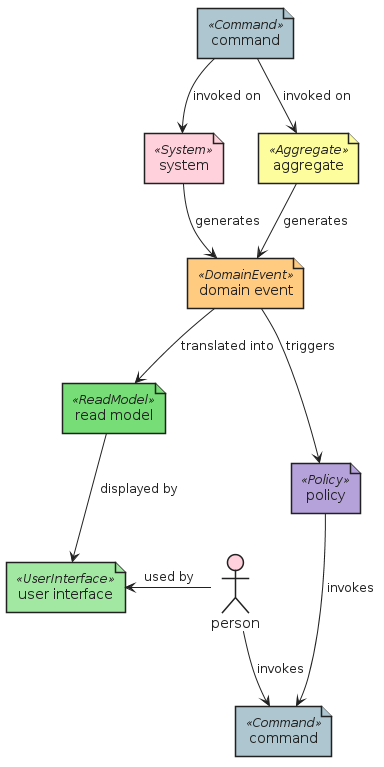

The diagram above was rendered by PlantUML. Its source (embedded in the PNG):
@startuml









hide stereotype

skinparam wrapWidth 200
skinparam maxMessageSize 150
skinparam DefaultFontSize 14
skinparam DefaultFontColor #212121





















show stereotype

skinparam defaultTextAlignment center
skinparam wrapWidth 200
skinparam maxMessageSize 150

skinparam Arrow {
    Color #212121
    FontColor #212121
    FontSize 12
}




skinparam file<<System>> {
    StereotypeFontSize 12
    shadowing false
    FontColor #212121
    BorderColor #212121
    BackgroundColor #ffd1dc
}
skinparam file<<Command>> {
    StereotypeFontSize 12
    shadowing false
    FontColor #212121
    BorderColor #212121
    BackgroundColor #aec6cf
}
skinparam file<<Aggregate>> {
    StereotypeFontSize 12
    shadowing false
    FontColor #212121
    BorderColor #212121
    BackgroundColor #fdfd9d
}
skinparam file<<DomainEvent>> {
    StereotypeFontSize 12
    shadowing false
    FontColor #212121
    BorderColor #212121
    BackgroundColor #ffcb81
}
skinparam file<<ReadModel>> {
    StereotypeFontSize 12
    shadowing false
    FontColor #212121
    BorderColor #212121
    BackgroundColor #77dd77
}
skinparam file<<UserInterface>> {
    StereotypeFontSize 12
    shadowing false
    FontColor #212121
    BorderColor #212121
    BackgroundColor #a2e8a2
}
skinparam file<<Policy>> {
    StereotypeFontSize 12
    shadowing false
    FontColor #212121
    BorderColor #212121
    BackgroundColor #b6a2db
}
skinparam actor<<Person>> {
    StereotypeFontSize 0
    shadowing false
    FontColor #212121
    BorderColor #212121
    BackgroundColor #ffd1dc
}

      file system <<System>>
      file "command" as command1 <<Command>>
      file aggregate <<Aggregate>>
      file "domain event" as domain_event <<DomainEvent>>
      file "read model" as read_model <<ReadModel>>
      file "user interface" as user_interface <<UserInterface>>
      file "command" as command2 <<Command>>
      file policy <<Policy>>
      actor person <<Person>>

command1 --> aggregate : invoked on
command1 --> system : invoked on
aggregate --> domain_event : generates
system --> domain_event : generates
domain_event --> read_model : translated into
read_model --> user_interface : displayed by
domain_event --> policy : triggers
policy --> command2 : invokes
person --> command2 : invokes
person -l-> user_interface : used by

@enduml